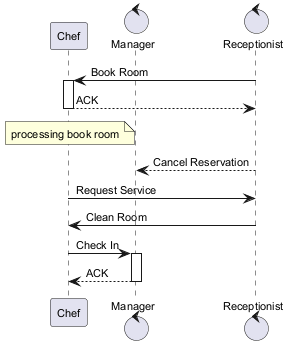

The diagram above was rendered by PlantUML. Its source (embedded in the PNG):
@startuml
skinparam backgroundColor #FFFFFF
skinparam classBackgroundColor #F3E5F5
skinparam classBorderColor #6A1B9A
skinparam defaultFontSize 11
participant "Chef" as C
control "Manager" as M
control "Receptionist" as R
R -> C : Book Room
activate C
C --> R : ACK
deactivate C
note over C : processing book room
R --> M : Cancel Reservation
C -> R : Request Service
R -> C : Clean Room
C -> M : Check In
activate M
M --> C : ACK
deactivate M
@enduml